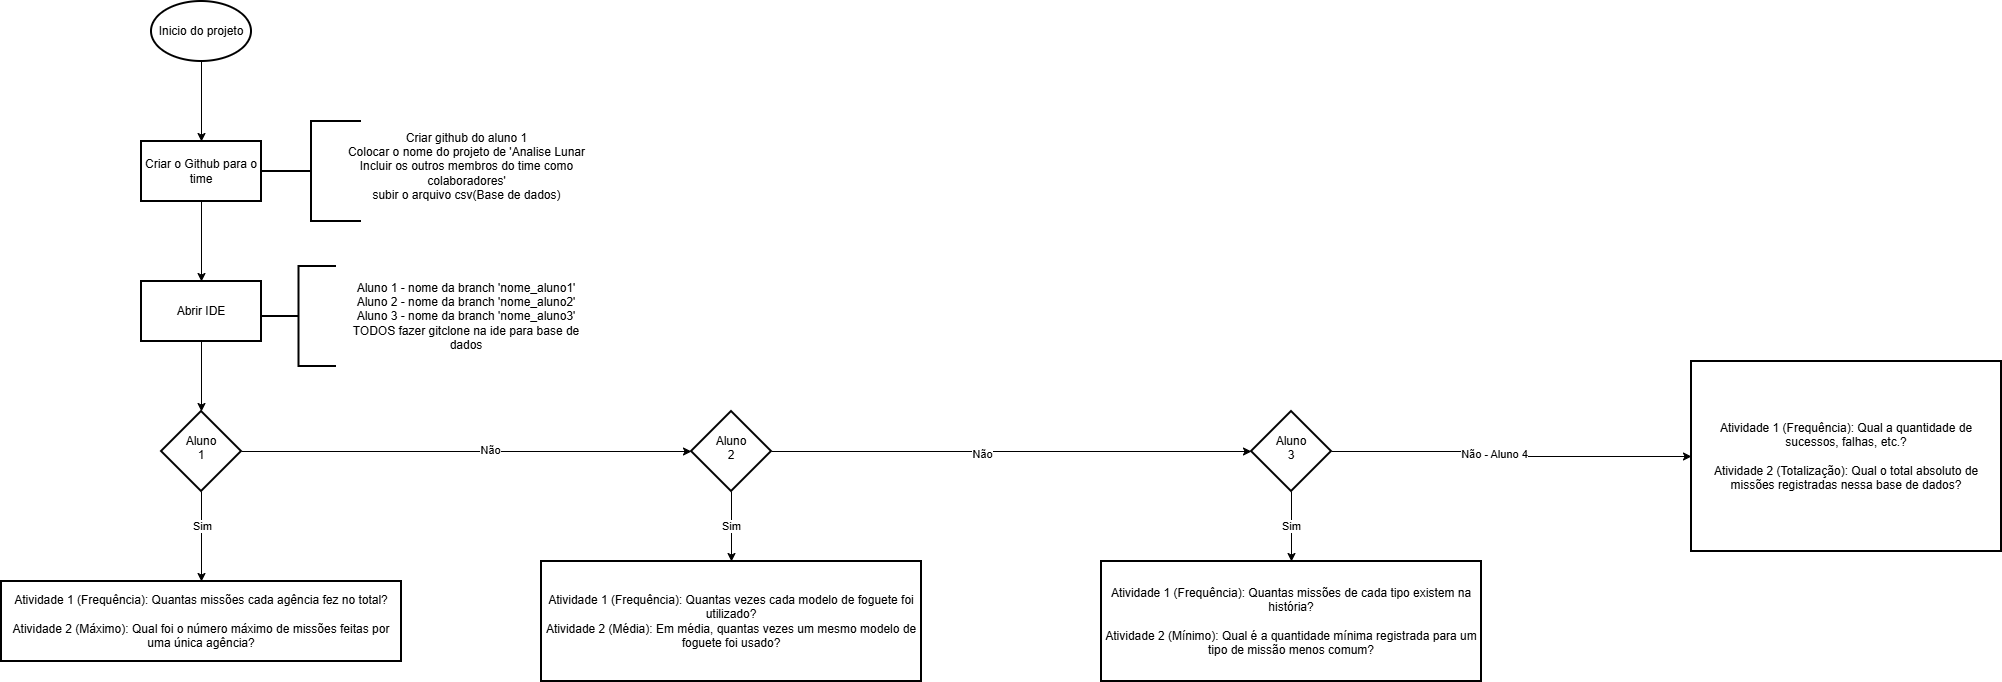

The diagram above was exported from draw.io. Its source (the exported page's mxGraphModel, read from the mxfile embedded in the PNG):
<mxGraphModel dx="2106" dy="1165" grid="1" gridSize="10" guides="1" tooltips="1" connect="1" arrows="1" fold="1" page="1" pageScale="1" pageWidth="827" pageHeight="1169" math="0" shadow="0">
  <root>
    <mxCell id="0" />
    <mxCell id="1" parent="0" />
    <mxCell id="tbdbt0PL-3eyAxLSC9_r-3" edge="1" parent="1" source="tbdbt0PL-3eyAxLSC9_r-1" style="edgeStyle=orthogonalEdgeStyle;rounded=0;orthogonalLoop=1;jettySize=auto;html=1;" target="tbdbt0PL-3eyAxLSC9_r-2" value="">
      <mxGeometry relative="1" as="geometry" />
    </mxCell>
    <mxCell id="tbdbt0PL-3eyAxLSC9_r-1" parent="1" style="strokeWidth=2;html=1;shape=mxgraph.flowchart.start_1;whiteSpace=wrap;" value="Inicio do projeto" vertex="1">
      <mxGeometry height="60" width="100" x="350" y="40" as="geometry" />
    </mxCell>
    <mxCell id="tbdbt0PL-3eyAxLSC9_r-7" edge="1" parent="1" source="tbdbt0PL-3eyAxLSC9_r-2" style="edgeStyle=orthogonalEdgeStyle;rounded=0;orthogonalLoop=1;jettySize=auto;html=1;" target="tbdbt0PL-3eyAxLSC9_r-6" value="">
      <mxGeometry relative="1" as="geometry" />
    </mxCell>
    <mxCell id="tbdbt0PL-3eyAxLSC9_r-2" parent="1" style="whiteSpace=wrap;html=1;strokeWidth=2;" value="Criar o Github para o time" vertex="1">
      <mxGeometry height="60" width="120" x="340" y="180" as="geometry" />
    </mxCell>
    <mxCell id="tbdbt0PL-3eyAxLSC9_r-4" parent="1" style="strokeWidth=2;html=1;shape=mxgraph.flowchart.annotation_2;align=left;labelPosition=right;pointerEvents=1;" value="" vertex="1">
      <mxGeometry height="100" width="100" x="460" y="160" as="geometry" />
    </mxCell>
    <mxCell id="tbdbt0PL-3eyAxLSC9_r-5" parent="1" style="text;html=1;whiteSpace=wrap;strokeColor=none;fillColor=none;align=center;verticalAlign=middle;rounded=0;" value="Criar github do aluno 1&lt;div&gt;Colocar o nome do projeto de 'Analise Lunar&lt;/div&gt;&lt;div&gt;Incluir os outros membros do time como colaboradores'&lt;/div&gt;&lt;div&gt;subir o arquivo csv(Base de dados)&lt;/div&gt;" vertex="1">
      <mxGeometry height="90" width="249" x="541" y="160" as="geometry" />
    </mxCell>
    <mxCell id="tbdbt0PL-3eyAxLSC9_r-15" edge="1" parent="1" source="tbdbt0PL-3eyAxLSC9_r-6" style="edgeStyle=orthogonalEdgeStyle;rounded=0;orthogonalLoop=1;jettySize=auto;html=1;" target="tbdbt0PL-3eyAxLSC9_r-14" value="">
      <mxGeometry relative="1" as="geometry" />
    </mxCell>
    <mxCell id="tbdbt0PL-3eyAxLSC9_r-6" parent="1" style="whiteSpace=wrap;html=1;strokeWidth=2;" value="Abrir IDE" vertex="1">
      <mxGeometry height="60" width="120" x="340" y="320" as="geometry" />
    </mxCell>
    <mxCell id="tbdbt0PL-3eyAxLSC9_r-8" parent="1" style="text;html=1;whiteSpace=wrap;strokeColor=none;fillColor=none;align=center;verticalAlign=middle;rounded=0;" value="Aluno 1 - nome da branch 'nome_aluno1'&lt;div&gt;Aluno 2 - nome da branch 'nome_aluno2'&lt;div&gt;Aluno 3 - nome da branch 'nome_aluno3'&lt;/div&gt;&lt;/div&gt;&lt;div&gt;TODOS fazer gitclone na ide para base de dados&lt;/div&gt;" vertex="1">
      <mxGeometry height="30" width="250" x="540" y="340" as="geometry" />
    </mxCell>
    <mxCell id="tbdbt0PL-3eyAxLSC9_r-17" edge="1" parent="1" source="tbdbt0PL-3eyAxLSC9_r-14" style="edgeStyle=orthogonalEdgeStyle;rounded=0;orthogonalLoop=1;jettySize=auto;html=1;" target="tbdbt0PL-3eyAxLSC9_r-16" value="">
      <mxGeometry relative="1" as="geometry" />
    </mxCell>
    <mxCell id="tbdbt0PL-3eyAxLSC9_r-21" connectable="0" parent="tbdbt0PL-3eyAxLSC9_r-17" style="edgeLabel;html=1;align=center;verticalAlign=middle;resizable=0;points=[];" value="Sim" vertex="1">
      <mxGeometry relative="1" x="-0.2444" as="geometry">
        <mxPoint as="offset" />
      </mxGeometry>
    </mxCell>
    <mxCell id="tbdbt0PL-3eyAxLSC9_r-19" edge="1" parent="1" source="tbdbt0PL-3eyAxLSC9_r-14" style="edgeStyle=orthogonalEdgeStyle;rounded=0;orthogonalLoop=1;jettySize=auto;html=1;" target="tbdbt0PL-3eyAxLSC9_r-18" value="">
      <mxGeometry relative="1" as="geometry" />
    </mxCell>
    <mxCell id="tbdbt0PL-3eyAxLSC9_r-20" connectable="0" parent="tbdbt0PL-3eyAxLSC9_r-19" style="edgeLabel;html=1;align=center;verticalAlign=middle;resizable=0;points=[];" value="Não" vertex="1">
      <mxGeometry relative="1" x="0.1" y="2" as="geometry">
        <mxPoint as="offset" />
      </mxGeometry>
    </mxCell>
    <mxCell id="tbdbt0PL-3eyAxLSC9_r-14" parent="1" style="rhombus;whiteSpace=wrap;html=1;shapeInside=1;strokeWidth=2;" value="&lt;div&gt;Aluno 1&lt;/div&gt;" vertex="1">
      <mxGeometry height="80" width="80" x="360" y="450" as="geometry" />
    </mxCell>
    <mxCell id="tbdbt0PL-3eyAxLSC9_r-16" parent="1" style="whiteSpace=wrap;html=1;strokeWidth=2;" value="&lt;div&gt;Atividade 1 (Frequência): Quantas missões cada agência fez no total?&lt;/div&gt;&lt;div&gt;&lt;br&gt;&lt;/div&gt;&lt;div&gt;Atividade 2 (Máximo): Qual foi o número máximo de missões feitas por uma única agência?&lt;/div&gt;" vertex="1">
      <mxGeometry height="80" width="400" x="200" y="620" as="geometry" />
    </mxCell>
    <mxCell id="tbdbt0PL-3eyAxLSC9_r-23" edge="1" parent="1" source="tbdbt0PL-3eyAxLSC9_r-18" style="edgeStyle=orthogonalEdgeStyle;rounded=0;orthogonalLoop=1;jettySize=auto;html=1;" target="tbdbt0PL-3eyAxLSC9_r-22" value="">
      <mxGeometry relative="1" as="geometry" />
    </mxCell>
    <mxCell id="tbdbt0PL-3eyAxLSC9_r-26" connectable="0" parent="tbdbt0PL-3eyAxLSC9_r-23" style="edgeLabel;html=1;align=center;verticalAlign=middle;resizable=0;points=[];" value="Não" vertex="1">
      <mxGeometry relative="1" x="-0.125" y="-2" as="geometry">
        <mxPoint as="offset" />
      </mxGeometry>
    </mxCell>
    <mxCell id="tbdbt0PL-3eyAxLSC9_r-35" edge="1" parent="1" source="tbdbt0PL-3eyAxLSC9_r-18" style="edgeStyle=orthogonalEdgeStyle;rounded=0;orthogonalLoop=1;jettySize=auto;html=1;exitX=0.5;exitY=1;exitDx=0;exitDy=0;entryX=0.5;entryY=0;entryDx=0;entryDy=0;" target="tbdbt0PL-3eyAxLSC9_r-24" value="Sim">
      <mxGeometry relative="1" as="geometry" />
    </mxCell>
    <mxCell id="tbdbt0PL-3eyAxLSC9_r-18" parent="1" style="rhombus;whiteSpace=wrap;html=1;shapeInside=1;strokeWidth=2;" value="Aluno 2" vertex="1">
      <mxGeometry height="80" width="80" x="890" y="450" as="geometry" />
    </mxCell>
    <mxCell id="tbdbt0PL-3eyAxLSC9_r-30" edge="1" parent="1" source="tbdbt0PL-3eyAxLSC9_r-22" style="edgeStyle=orthogonalEdgeStyle;rounded=0;orthogonalLoop=1;jettySize=auto;html=1;" target="tbdbt0PL-3eyAxLSC9_r-29" value="Sim">
      <mxGeometry relative="1" as="geometry" />
    </mxCell>
    <mxCell id="tbdbt0PL-3eyAxLSC9_r-32" edge="1" parent="1" source="tbdbt0PL-3eyAxLSC9_r-22" style="edgeStyle=orthogonalEdgeStyle;rounded=0;orthogonalLoop=1;jettySize=auto;html=1;" target="tbdbt0PL-3eyAxLSC9_r-31" value="">
      <mxGeometry relative="1" as="geometry" />
    </mxCell>
    <mxCell id="tbdbt0PL-3eyAxLSC9_r-33" connectable="0" parent="tbdbt0PL-3eyAxLSC9_r-32" style="edgeLabel;html=1;align=center;verticalAlign=middle;resizable=0;points=[];" value="Não - Aluno 4" vertex="1">
      <mxGeometry relative="1" x="-0.1143" y="-2" as="geometry">
        <mxPoint as="offset" />
      </mxGeometry>
    </mxCell>
    <mxCell id="tbdbt0PL-3eyAxLSC9_r-22" parent="1" style="rhombus;whiteSpace=wrap;html=1;shapeInside=1;strokeWidth=2;" value="Aluno 3" vertex="1">
      <mxGeometry height="80" width="80" x="1450" y="450" as="geometry" />
    </mxCell>
    <mxCell id="tbdbt0PL-3eyAxLSC9_r-24" parent="1" style="whiteSpace=wrap;html=1;strokeWidth=2;" value="Atividade 1 (Frequência): Quantas vezes cada modelo de foguete foi utilizado?&lt;div&gt;Atividade 2 (Média): Em média, quantas vezes um mesmo modelo de foguete foi usado?&lt;/div&gt;" vertex="1">
      <mxGeometry height="120" width="380" x="740" y="600" as="geometry" />
    </mxCell>
    <mxCell id="tbdbt0PL-3eyAxLSC9_r-29" parent="1" style="whiteSpace=wrap;html=1;strokeWidth=2;" value="&lt;div&gt;Atividade 1 (Frequência): Quantas missões de cada tipo existem na história?&lt;/div&gt;&lt;div&gt;&lt;br&gt;&lt;/div&gt;&lt;div&gt;Atividade 2 (Mínimo): Qual é a quantidade mínima registrada para um tipo de missão menos comum?&lt;/div&gt;" vertex="1">
      <mxGeometry height="120" width="380" x="1300" y="600" as="geometry" />
    </mxCell>
    <mxCell id="tbdbt0PL-3eyAxLSC9_r-31" parent="1" style="whiteSpace=wrap;html=1;strokeWidth=2;" value="&lt;div&gt;Atividade 1 (Frequência): Qual a quantidade de sucessos, falhas, etc.?&lt;/div&gt;&lt;div&gt;&lt;br&gt;&lt;/div&gt;&lt;div&gt;Atividade 2 (Totalização): Qual o total absoluto de missões registradas nessa base de dados?&lt;/div&gt;" vertex="1">
      <mxGeometry height="190" width="310" x="1890" y="400" as="geometry" />
    </mxCell>
    <mxCell id="tbdbt0PL-3eyAxLSC9_r-40" parent="1" style="strokeWidth=2;html=1;shape=mxgraph.flowchart.annotation_2;align=left;labelPosition=right;pointerEvents=1;" value="" vertex="1">
      <mxGeometry height="100" width="75" x="460" y="305" as="geometry" />
    </mxCell>
  </root>
</mxGraphModel>